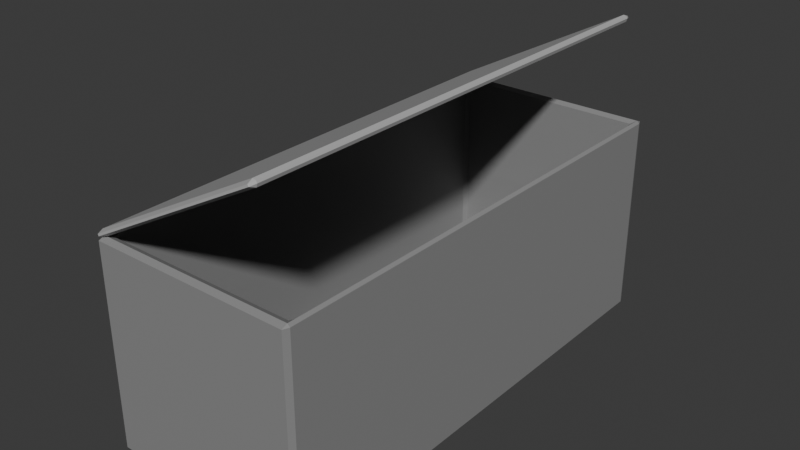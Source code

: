 # Source: morozilka.blend  (saved by Blender 5.1.30; exported with 4.5.12 LTS)
import bpy
from mathutils import Matrix  # noqa: F401  (used for matrix-valued properties, if any)

bpy.ops.wm.read_factory_settings(use_empty=True)
scene = bpy.context.scene
scene.name = 'Scene'

# ---- materials (node trees are filled in below, after node groups)
mat_material = bpy.data.materials.new('Material')
mat_material.alpha_threshold = 0.0
mat_material.use_backface_culling_lightprobe_volume = False
mat_material.roughness = 0.5
mat_material.line_color = (0.0, 0.0, 0.0, 1.0)
mat_material_001 = bpy.data.materials.new('Material.001')

# ---- material node trees
mat_material.use_nodes = True; mat_material.node_tree.nodes.clear()
_N = mat_material.node_tree.nodes; _L = mat_material.node_tree.links
n0 = _N.new('ShaderNodeOutputMaterial'); n0.name = 'Material Output'; n0.location = (200, 100)
n1 = _N.new('ShaderNodeBsdfPrincipled'); n1.name = 'Principled BSDF'; n1.location = (-200, 100)
n1.inputs[0].default_value = (0.2706, 0.2706, 0.2706, 1.0)
_L.new(n1.outputs[0], n0.inputs[0])
n0.is_active_output = True
mat_material_001.use_nodes = True; mat_material_001.node_tree.nodes.clear()
_N = mat_material_001.node_tree.nodes; _L = mat_material_001.node_tree.links
n0 = _N.new('ShaderNodeBsdfPrincipled'); n0.name = 'Principled BSDF'; n0.location = (-200, 100)
n0.inputs[0].default_value = (0.4699, 0.4699, 0.4699, 1.0)
n1 = _N.new('ShaderNodeOutputMaterial'); n1.name = 'Material Output'; n1.location = (200, 100)
_L.new(n0.outputs[0], n1.inputs[0])
n1.is_active_output = True

# ---- world
world_world = bpy.data.worlds.new('World'); scene.world = world_world
world_world.use_nodes = True; world_world.node_tree.nodes.clear()
_N = world_world.node_tree.nodes; _L = world_world.node_tree.links
n0 = _N.new('ShaderNodeOutputWorld'); n0.name = 'World Output'; n0.location = (200, 100)
n1 = _N.new('ShaderNodeBackground'); n1.name = 'Background'; n1.location = (-200, 100)
n1.inputs[0].default_value = (0.05088, 0.05088, 0.05088, 1.0)
_L.new(n1.outputs[0], n0.inputs[0])
n0.is_active_output = True
world_world.color = (0.05088, 0.05088, 0.05088)
world_world.sun_shadow_jitter_overblur = 0.0

# ---- meshes
me_cube = bpy.data.meshes.new('Cube')
me_cube.from_pydata([(0.9763, 1.0, 1.976), (0.9763, 0.9763, 2.0), (1.0, 0.9763, 1.976), (0.9763, 0.9763, 0.0), (0.9763, 1.0, 0.02369), (1.0, 0.9763, 0.02369), (1.0, -0.9763, 1.976), (0.9763, -0.9763, 2.0), (0.9763, -1.0, 1.976), (1.0, -0.9763, 0.02369), (0.9763, -1.0, 0.02369), (0.9763, -0.9763, 0.0), (-0.9763, 1.0, 1.976), (-1.0, 0.9763, 1.976), (-0.9763, 0.9763, 2.0), (-1.0, 0.9763, 0.02369), (-0.9763, 1.0, 0.02369), (-0.9763, 0.9763, 0.0), (-1.0, -0.9763, 0.02369), (-0.9763, -0.9763, 0.0), (-0.9763, -1.0, 0.02369), (0.9763, 1.0, 1.0), (1.0, 0.9763, 1.0), (-1.0, -0.9763, 1.0), (-0.9763, -1.0, 1.0), (1.0, -0.9763, 1.0), (0.9763, -1.0, 1.0), (-1.0, 0.9763, 1.0), (-0.9763, 1.0, 1.0), (-1.0, -0.9763, 1.976), (-0.9763, -1.0, 1.976), (-0.9763, -0.9763, 2.0), (0.9289, 0.9526, 1.976), (0.9526, 0.9289, 1.976), (0.9763, 0.9763, 2.0), (0.9376, 0.9376, 0.03868), (0.9611, 0.9374, 0.06237), (0.9374, 0.9611, 0.06237), (0.9526, -0.9289, 1.976), (0.9289, -0.9526, 1.976), (0.9763, -0.9763, 2.0), (0.9611, -0.9374, 0.06237), (0.9376, -0.9376, 0.03868), (0.9374, -0.9611, 0.06237), (-0.9289, 0.9526, 1.976), (-0.9763, 0.9763, 2.0), (-0.9526, 0.9289, 1.976), (-0.9611, 0.9374, 0.06237), (-0.9376, 0.9376, 0.03868), (-0.9374, 0.9611, 0.06237), (-0.9611, -0.9374, 0.06237), (-0.9374, -0.9611, 0.06237), (-0.9376, -0.9376, 0.03868), (0.9526, 0.9289, 1.0), (0.9289, 0.9526, 1.0), (-0.9289, -0.9526, 1.0), (-0.9526, -0.9289, 1.0), (0.9289, -0.9526, 1.0), (0.9526, -0.9289, 1.0), (-0.9289, 0.9526, 1.0), (-0.9526, 0.9289, 1.0), (-0.9526, -0.9289, 1.976), (-0.9763, -0.9763, 2.0), (-0.9289, -0.9526, 1.976)], [], [(0, 1, 2), (3, 4, 5), (6, 7, 8), (9, 10, 11), (12, 13, 14), (15, 16, 17), (18, 19, 20), (29, 30, 31), (32, 33, 34), (35, 36, 37), (38, 39, 40), (41, 42, 43), (44, 45, 46), (47, 48, 49), (50, 51, 52), (61, 62, 63), (17, 19, 18, 15), (3, 17, 16, 4), (22, 5, 4, 21), (24, 30, 29, 23), (26, 10, 9, 25), (28, 16, 15, 27), (19, 11, 10, 20), (11, 3, 5, 9), (2, 22, 21, 0), (20, 24, 23, 18), (8, 26, 25, 6), (12, 28, 27, 13), (7, 31, 30, 8), (1, 7, 6, 2), (31, 14, 13, 29), (14, 1, 0, 12), (47, 50, 52, 48), (37, 49, 48, 35), (54, 37, 36, 53), (56, 61, 63, 55), (58, 41, 43, 57), (60, 47, 49, 59), (51, 43, 42, 52), (41, 36, 35, 42), (32, 54, 53, 33), (50, 56, 55, 51), (38, 58, 57, 39), (46, 60, 59, 44), (39, 63, 62, 40), (33, 38, 40, 34), (61, 46, 45, 62), (44, 32, 34, 45), (28, 12, 0, 21), (22, 2, 6, 25), (1, 14, 45, 34), (7, 1, 34, 40), (16, 28, 21, 4), (5, 22, 25, 9), (17, 3, 11, 19), (26, 8, 30, 24), (31, 7, 40, 62), (10, 26, 24, 20), (23, 29, 13, 27), (14, 31, 62, 45), (18, 23, 27, 15), (59, 54, 32, 44), (53, 58, 38, 33), (49, 37, 54, 59), (36, 41, 58, 53), (48, 52, 42, 35), (57, 55, 63, 39), (43, 51, 55, 57), (56, 60, 46, 61), (50, 47, 60, 56)])
_uv = me_cube.uv_layers.new(name='UVMap')
_uv.uv.foreach_set('vector', [0.622, 0.497, 0.625, 0.5, 0.622, 0.503, 0.372, 0.503, 0.375, 0.4985, 0.3772, 0.503, 0.622, 0.747, 0.625, 0.75, 0.622, 0.753, 0.3772, 0.747, 0.375, 0.7515, 0.372, 0.747, 0.622, 0.253, 0.622, 0.247, 0.625, 0.25, 0.125, 0.503, 0.128, 0.5, 0.128, 0.503, 0.125, 0.747, 0.128, 0.747, 0.128, 0.75, 0.622, 0.002961, 0.622, 0.0, 0.625, 0.000987, 0.622, 0.4969, 0.622, 0.5031, 0.625, 0.5, 0.3719, 0.5031, 0.3773, 0.5031, 0.375, 0.4985, 0.622, 0.7469, 0.622, 0.7531, 0.625, 0.75, 0.3773, 0.7469, 0.3719, 0.7469, 0.375, 0.7515, 0.622, 0.2531, 0.625, 0.25, 0.622, 0.2469, 0.125, 0.5031, 0.1281, 0.5031, 0.1281, 0.5, 0.125, 0.7469, 0.1281, 0.75, 0.1281, 0.7469, 0.622, 0.003108, 0.625, 0.0, 0.622, 0.0, 0.128, 0.503, 0.128, 0.747, 0.125, 0.747, 0.125, 0.503, 0.372, 0.503, 0.128, 0.503, 0.128, 0.5, 0.375, 0.4985, 0.5, 0.503, 0.3772, 0.503, 0.375, 0.4985, 0.5, 0.497, 0.5, 0.0, 0.622, 0.0, 0.622, 0.002961, 0.5, 0.002961, 0.5, 0.753, 0.375, 0.7515, 0.3772, 0.747, 0.5, 0.747, 0.5, 0.253, 0.378, 0.253, 0.378, 0.247, 0.5, 0.247, 0.128, 0.747, 0.372, 0.747, 0.375, 0.7515, 0.128, 0.75, 0.372, 0.747, 0.372, 0.503, 0.3772, 0.503, 0.3772, 0.747, 0.622, 0.503, 0.5, 0.503, 0.5, 0.497, 0.622, 0.497, 0.378, 0.0, 0.5, 0.0, 0.5, 0.002961, 0.378, 0.002961, 0.622, 0.753, 0.5, 0.753, 0.5, 0.747, 0.622, 0.747, 0.622, 0.253, 0.5, 0.253, 0.5, 0.247, 0.622, 0.247, 0.625, 0.75, 0.625, 1.0, 0.622, 0.997, 0.622, 0.753, 0.625, 0.5, 0.625, 0.75, 0.622, 0.747, 0.622, 0.503, 0.625, 0.000987, 0.625, 0.25, 0.622, 0.247, 0.622, 0.002961, 0.625, 0.25, 0.625, 0.5, 0.622, 0.497, 0.622, 0.253, 0.125, 0.5031, 0.125, 0.7469, 0.1281, 0.7469, 0.1281, 0.5031, 0.375, 0.4985, 0.1281, 0.5, 0.1281, 0.5031, 0.3719, 0.5031, 0.5, 0.4969, 0.375, 0.4985, 0.3773, 0.5031, 0.5, 0.5031, 0.5, 0.003108, 0.622, 0.003108, 0.622, 0.0, 0.5, 0.0, 0.5, 0.7469, 0.3773, 0.7469, 0.375, 0.7515, 0.5, 0.7531, 0.5, 0.2469, 0.3781, 0.2469, 0.3781, 0.2531, 0.5, 0.2531, 0.1281, 0.75, 0.375, 0.7515, 0.3719, 0.7469, 0.1281, 0.7469, 0.3773, 0.7469, 0.3773, 0.5031, 0.3719, 0.5031, 0.3719, 0.7469, 0.622, 0.4969, 0.5, 0.4969, 0.5, 0.5031, 0.622, 0.5031, 0.3781, 0.003087, 0.5, 0.003108, 0.5, 0.0, 0.3781, 0.0, 0.622, 0.7469, 0.5, 0.7469, 0.5, 0.7531, 0.622, 0.7531, 0.622, 0.2469, 0.5, 0.2469, 0.5, 0.2531, 0.622, 0.2531, 0.622, 0.7531, 0.622, 0.9969, 0.625, 1.0, 0.625, 0.75, 0.622, 0.5031, 0.622, 0.7469, 0.625, 0.75, 0.625, 0.5, 0.622, 0.003108, 0.622, 0.2469, 0.625, 0.25, 0.625, 0.0, 0.622, 0.2531, 0.622, 0.4969, 0.625, 0.5, 0.625, 0.25, 0.5, 0.253, 0.622, 0.253, 0.622, 0.497, 0.5, 0.497, 0.5, 0.503, 0.622, 0.503, 0.622, 0.747, 0.5, 0.747, 0.625, 0.5, 0.625, 0.25, 0.625, 0.25, 0.625, 0.5, 0.625, 0.75, 0.625, 0.5, 0.625, 0.5, 0.625, 0.75, 0.378, 0.253, 0.5, 0.253, 0.5, 0.497, 0.375, 0.4985, 0.3772, 0.503, 0.5, 0.503, 0.5, 0.747, 0.3772, 0.747, 0.128, 0.503, 0.372, 0.503, 0.372, 0.747, 0.128, 0.747, 0.5, 0.753, 0.622, 0.753, 0.622, 0.997, 0.5, 0.997, 0.625, 1.0, 0.625, 0.75, 0.625, 0.75, 0.625, 1.0, 0.375, 0.7515, 0.5, 0.753, 0.5, 0.997, 0.378, 0.997, 0.5, 0.002961, 0.622, 0.002961, 0.622, 0.247, 0.5, 0.247, 0.625, 0.25, 0.625, 0.000987, 0.625, 0.0, 0.625, 0.25, 0.378, 0.002961, 0.5, 0.002961, 0.5, 0.247, 0.378, 0.247, 0.5, 0.2531, 0.5, 0.4969, 0.622, 0.4969, 0.622, 0.2531, 0.5, 0.5031, 0.5, 0.7469, 0.622, 0.7469, 0.622, 0.5031, 0.3781, 0.2531, 0.375, 0.4985, 0.5, 0.4969, 0.5, 0.2531, 0.3773, 0.5031, 0.3773, 0.7469, 0.5, 0.7469, 0.5, 0.5031, 0.1281, 0.5031, 0.1281, 0.7469, 0.3719, 0.7469, 0.3719, 0.5031, 0.5, 0.7531, 0.5, 0.9969, 0.622, 0.9969, 0.622, 0.7531, 0.375, 0.7515, 0.3781, 0.9969, 0.5, 0.9969, 0.5, 0.7531, 0.5, 0.003108, 0.5, 0.2469, 0.622, 0.2469, 0.622, 0.003108, 0.3781, 0.003087, 0.3781, 0.2469, 0.5, 0.2469, 0.5, 0.003108])
me_cube.materials.append(mat_material)
me_cube.materials.append(mat_material_001)
me_cube.use_mirror_vertex_groups = False
me_cube.update()
me_cube_001 = bpy.data.meshes.new('Cube.001')
me_cube_001.from_pydata([(-0.02057, -1.0, 0.03812), (-0.03182, -0.9763, 0.05896), (-0.04142, -0.9763, 0.02687), (1.698, -1.0, 0.9655), (1.719, -0.9763, 0.9767), (1.687, -0.9763, 0.9863), (1.719, 0.9763, 0.9767), (1.698, 1.0, 0.9655), (1.687, 0.9763, 0.9863), (-0.04142, 0.9763, 0.02687), (-0.03182, 0.9763, 0.05896), (-0.02057, 1.0, 0.03812), (-0.01125, -1.0, 0.02085), (-0.0321, -0.9763, 0.009595), (0.0, -0.9763, 0.0), (1.707, -1.0, 0.9482), (1.718, -0.9763, 0.9274), (1.728, -0.9763, 0.9595), (1.728, 0.9763, 0.9595), (1.718, 0.9763, 0.9274), (1.707, 1.0, 0.9482), (-0.0321, 0.9763, 0.009595), (-0.01125, 1.0, 0.02085), (0.0, 0.9763, 0.0)], [], [(0, 1, 2), (3, 4, 5), (6, 7, 8), (9, 10, 11), (12, 13, 14), (15, 16, 17), (18, 19, 20), (21, 22, 23), (5, 1, 0, 3), (8, 5, 4, 6), (1, 10, 9, 2), (10, 8, 7, 11), (15, 12, 14, 16), (18, 17, 16, 19), (13, 21, 23, 14), (22, 20, 19, 23), (2, 13, 12, 0), (3, 15, 17, 4), (6, 18, 20, 7), (11, 22, 21, 9), (3, 0, 12, 15), (8, 10, 1, 5), (2, 9, 21, 13), (6, 4, 17, 18), (11, 7, 20, 22), (19, 16, 14, 23)])
me_cube_001.polygons.foreach_set('material_index', [1, 1, 1, 1, 1, 1, 1, 1, 1, 1, 1, 1, 1, 1, 1, 1, 1, 1, 1, 1, 1, 1, 1, 1, 1, 1])
_uv = me_cube_001.uv_layers.new(name='UVMap')
_uv.uv.foreach_set('vector', [0.872, 0.75, 0.872, 0.747, 0.875, 0.747, 0.628, 0.75, 0.625, 0.747, 0.628, 0.747, 0.625, 0.503, 0.628, 0.5, 0.628, 0.503, 0.875, 0.503, 0.872, 0.503, 0.872, 0.5, 0.872, 0.75, 0.875, 0.747, 0.872, 0.747, 0.628, 0.75, 0.628, 0.747, 0.625, 0.747, 0.625, 0.503, 0.628, 0.503, 0.628, 0.5, 0.875, 0.503, 0.872, 0.5, 0.872, 0.503, 0.628, 0.747, 0.872, 0.747, 0.872, 0.75, 0.628, 0.75, 0.628, 0.503, 0.628, 0.747, 0.625, 0.747, 0.625, 0.503, 0.872, 0.747, 0.872, 0.503, 0.875, 0.503, 0.875, 0.747, 0.872, 0.503, 0.628, 0.503, 0.628, 0.5, 0.872, 0.5, 0.628, 0.75, 0.872, 0.75, 0.872, 0.747, 0.628, 0.747, 0.625, 0.503, 0.625, 0.747, 0.628, 0.747, 0.628, 0.503, 0.875, 0.747, 0.875, 0.503, 0.872, 0.503, 0.872, 0.747, 0.872, 0.5, 0.628, 0.5, 0.628, 0.503, 0.872, 0.503, 0.875, 0.747, 0.875, 0.747, 0.872, 0.75, 0.872, 0.75, 0.628, 0.75, 0.628, 0.75, 0.625, 0.747, 0.625, 0.747, 0.625, 0.503, 0.625, 0.503, 0.628, 0.5, 0.628, 0.5, 0.872, 0.5, 0.872, 0.5, 0.875, 0.503, 0.875, 0.503, 0.628, 0.75, 0.872, 0.75, 0.872, 0.75, 0.628, 0.75, 0.628, 0.503, 0.872, 0.503, 0.872, 0.747, 0.628, 0.747, 0.875, 0.747, 0.875, 0.503, 0.875, 0.503, 0.875, 0.747, 0.625, 0.503, 0.625, 0.747, 0.625, 0.747, 0.625, 0.503, 0.872, 0.5, 0.628, 0.5, 0.628, 0.5, 0.872, 0.5, 0.628, 0.503, 0.628, 0.747, 0.872, 0.747, 0.872, 0.503])
me_cube_001.materials.append(mat_material)
me_cube_001.materials.append(mat_material_001)
me_cube_001.use_mirror_vertex_groups = False
me_cube_001.update()

# ---- objects
ob_cube = bpy.data.objects.new('Cube', me_cube)
ob_cube_001 = bpy.data.objects.new('Cube.001', me_cube_001)

# ---- transforms, parenting, visibility, modifiers, constraints
ob_cube.location = (0.0, 0.0, -1.0)
ob_cube.scale = (1.0, 2.386, 1.0)
ob_cube.lock_rotations_4d = False
ob_cube.empty_display_type = 'ARROWS'
ob_cube.lineart.crease_threshold = 0.0
ob_cube_001.location = (-0.9564, 0.0, 0.9943)
ob_cube_001.scale = (1.0, 2.386, 1.0)
ob_cube_001.lock_rotations_4d = False
ob_cube_001.empty_display_type = 'ARROWS'
ob_cube_001.lineart.crease_threshold = 0.0

# ---- collection membership
scene.collection.objects.link(ob_cube)
scene.collection.objects.link(ob_cube_001)

# ---- scene / render settings (as saved in the file)
scene.frame_start = 1; scene.frame_end = 250; scene.frame_set(1)
scene.render.engine = 'BLENDER_EEVEE_NEXT'
scene.render.bake_bias = 0.0
scene.render.bake_samples = 0
scene.cycles.sampling_pattern = 'TABULATED_SOBOL'
scene.eevee.use_volume_custom_range = False
bpy.context.view_layer.update()

# ---- added for rendering (the .blend has no active camera and no usable light): camera, sun
cam_auto = bpy.data.cameras.new('AutoCamera')
cam_auto.lens = 50.0
cam_auto.sensor_width = 36.0
cam_auto.clip_end = 1000.0
ob_auto_camera = bpy.data.objects.new('AutoCamera', cam_auto)
scene.collection.objects.link(ob_auto_camera)
ob_auto_camera.location = (5.52416, -6.62899, 4.90964)
ob_auto_camera.rotation_euler = (1.09748, -7.21219e-08, 0.694738)
scene.camera = ob_auto_camera
light_auto_sun = bpy.data.lights.new('AutoSun', 'SUN')
light_auto_sun.energy = 3.0
light_auto_sun.angle = 0.0523599
ob_auto_sun = bpy.data.objects.new('AutoSun', light_auto_sun)
scene.collection.objects.link(ob_auto_sun)
ob_auto_sun.rotation_euler = (0.872665, 0.174533, 0.523599)
bpy.context.view_layer.update()
